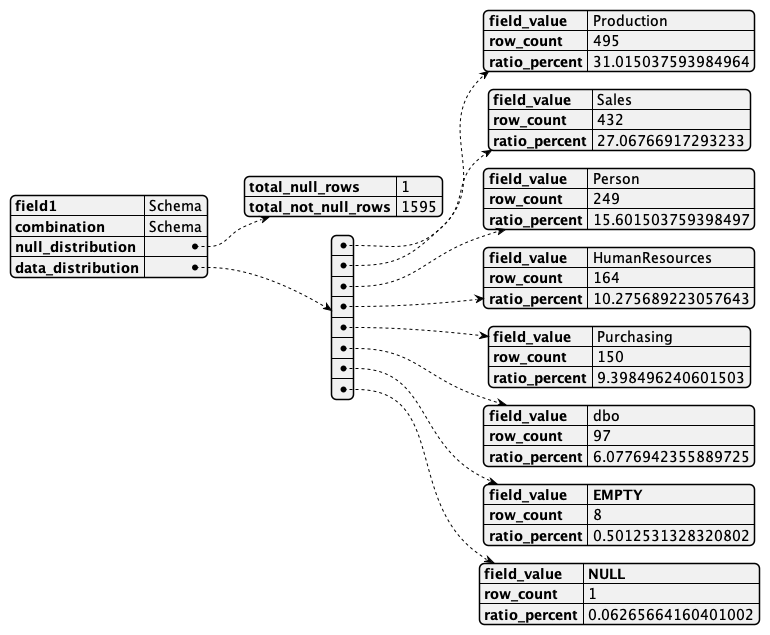

The diagram above was rendered by PlantUML. Its source (embedded in the PNG):
@startjson
{
    "field1": "Schema",
    "combination": "Schema",
    "null_distribution": {
        "total_null_rows": 1,
        "total_not_null_rows": 1595
    },
    "data_distribution": [
        {
            "field_value": "Production",
            "row_count": 495,
            "ratio_percent": 31.015037593984964
        },
        {
            "field_value": "Sales",
            "row_count": 432,
            "ratio_percent": 27.06766917293233
        },
        {
            "field_value": "Person",
            "row_count": 249,
            "ratio_percent": 15.601503759398497
        },
        {
            "field_value": "HumanResources",
            "row_count": 164,
            "ratio_percent": 10.275689223057643
        },
        {
            "field_value": "Purchasing",
            "row_count": 150,
            "ratio_percent": 9.398496240601503
        },
        {
            "field_value": "dbo",
            "row_count": 97,
            "ratio_percent": 6.0776942355889725
        },
        {
            "field_value": "**EMPTY**",
            "row_count": 8,
            "ratio_percent": 0.5012531328320802
        },
        {
            "field_value": "**NULL**",
            "row_count": 1,
            "ratio_percent": 0.06265664160401002
        }
    ]
}
@endjson